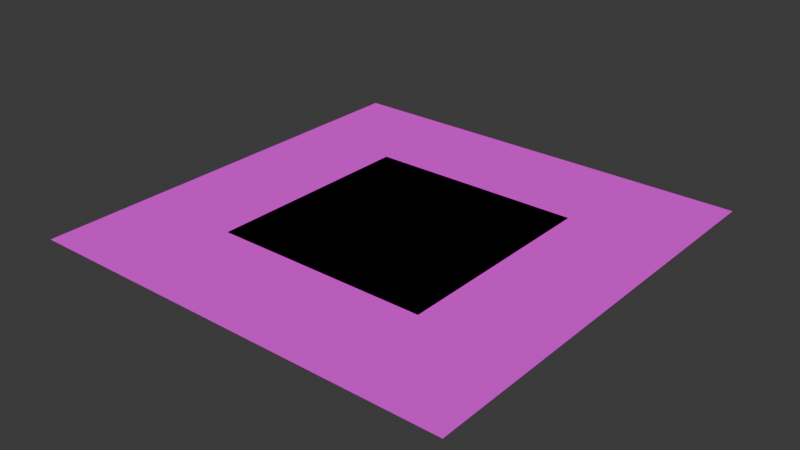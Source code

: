 # Source: Water.blend  (saved by Blender 4.1.23; exported with 4.5.12 LTS)
import bpy
from mathutils import Matrix  # noqa: F401  (used for matrix-valued properties, if any)

bpy.ops.wm.read_factory_settings(use_empty=True)
scene = bpy.context.scene
scene.name = 'Scene'

# ---- collections
col_collection = bpy.data.collections.new('Collection'); scene.collection.children.link(col_collection)

# ---- images (referenced by path relative to the original .blend; pixels are not part of the script)
import os
ASSET_DIR = os.environ.get("B2B_ASSET_DIR", "")  # directory of the original .blend (textures are referenced by path, not embedded)
HERE = os.path.dirname(os.path.abspath(__file__))  # packed textures are extracted next to this script under _unpacked/

def load_image(name, relpath, width, height, colorspace="sRGB"):
    """Load a texture the original file referenced (path relative to the .blend, or extracted next to this script)."""
    p = next((c for c in (os.path.join(HERE, relpath), os.path.join(ASSET_DIR, relpath)) if relpath and os.path.exists(c)), "")
    if p:
        img = bpy.data.images.load(p, check_existing=True)
        img.name = name
    else:  # same state as the original file: an image datablock whose file is absent (Cycles renders it pink)
        img = bpy.data.images.new(name, width, height)
        img.source = "FILE"
        img.filepath = "//" + (relpath or name)
    img.colorspace_settings.name = colorspace
    return img
img_t_water_64x64 = load_image('T_Water_64x64', 'T_Water_64x64.png', 1024, 1024, 'sRGB')

# ---- materials (node trees are filled in below, after node groups)
mat_mi_water = bpy.data.materials.new('MI_Water')
mat_mi_water.use_transparent_shadow = False

# ---- material node trees
mat_mi_water.use_nodes = True; mat_mi_water.node_tree.nodes.clear()
_N = mat_mi_water.node_tree.nodes; _L = mat_mi_water.node_tree.links
n0 = _N.new('ShaderNodeBsdfPrincipled'); n0.name = 'Principled BSDF'; n0.location = (10, 300)
n0.inputs[2].default_value = 1.0
n0.inputs[3].default_value = 1.45
n1 = _N.new('ShaderNodeOutputMaterial'); n1.name = 'Material Output'; n1.location = (300, 300)
n2 = _N.new('ShaderNodeTexImage'); n2.name = 'Image Texture'; n2.location = (-280, 280)
n2.image = img_t_water_64x64
n2.interpolation = 'Closest'
_L.new(n0.outputs[0], n1.inputs[0])
_L.new(n2.outputs[0], n0.inputs[0])
n1.is_active_output = True

# ---- world
world_world = bpy.data.worlds.new('World'); scene.world = world_world
world_world.use_nodes = True; world_world.node_tree.nodes.clear()
_N = world_world.node_tree.nodes; _L = world_world.node_tree.links
n0 = _N.new('ShaderNodeOutputWorld'); n0.name = 'World Output'; n0.location = (300, 300)
n1 = _N.new('ShaderNodeBackground'); n1.name = 'Background'; n1.location = (10, 300)
n1.inputs[0].default_value = (0.05088, 0.05088, 0.05088, 1.0)
_L.new(n1.outputs[0], n0.inputs[0])
n0.is_active_output = True
world_world.color = (0.05088, 0.05088, 0.05088)
world_world.use_sun_shadow = False
world_world.sun_shadow_jitter_overblur = 0.0

# ---- meshes
me_plane = bpy.data.meshes.new('Plane')
me_plane.from_pydata([(-1.0, -1.0, 0.0), (1.0, -1.0, 0.0), (-1.0, 1.0, 0.0), (1.0, 1.0, 0.0)], [], [(0, 1, 3, 2)])
me_plane.polygons.foreach_set('use_smooth', [True] * 1)
_uv = me_plane.uv_layers.new(name='UVMap')
_uv.uv.foreach_set('vector', [0.0, 0.0, 0.3906, 0.0, 0.3906, 0.3906, 0.0, 0.3906])
me_plane.materials.append(mat_mi_water)
me_plane.update()
me_plane_001 = bpy.data.meshes.new('Plane.001')
me_plane_001.from_pydata([(-0.5, -0.5, 0.0), (0.5, -0.5, 0.0), (-0.5, 0.5, 0.0), (0.5, 0.5, 0.0)], [], [(0, 1, 3, 2)])
me_plane_001.polygons.foreach_set('use_smooth', [True] * 1)
_uv = me_plane_001.uv_layers.new(name='UVMap')
_uv.uv.foreach_set('vector', [0.0, 0.0, 0.1875, 0.0, 0.1875, 0.2031, 0.0, 0.2031])
me_plane_001.materials.append(mat_mi_water)
me_plane_001.update()
me_plane_002 = bpy.data.meshes.new('Plane.002')
me_plane_002.from_pydata([(-2.0, -2.0, 0.0), (2.0, -2.0, 0.0), (-2.0, 2.0, 0.0), (2.0, 2.0, 0.0)], [], [(0, 1, 3, 2)])
me_plane_002.polygons.foreach_set('use_smooth', [True] * 1)
_uv = me_plane_002.uv_layers.new(name='UVMap')
_uv.uv.foreach_set('vector', [0.0, 0.0, 0.7812, 0.0, 0.7812, 0.7812, 0.0, 0.7812])
me_plane_002.materials.append(mat_mi_water)
me_plane_002.update()

# ---- objects
ob_sm_water_plane_2x2 = bpy.data.objects.new('SM_Water_Plane_2x2', me_plane)
ob_sm_water_plane_1x1 = bpy.data.objects.new('SM_Water_Plane_1x1', me_plane_001)
ob_sm_water_plane_4x4 = bpy.data.objects.new('SM_Water_Plane_4x4', me_plane_002)

# ---- transforms, parenting, visibility, modifiers, constraints
ob_sm_water_plane_2x2.location = (0.0, 0.0, 0.0)
ob_sm_water_plane_1x1.location = (0.0, 0.0, 0.0)
ob_sm_water_plane_4x4.location = (0.0, 0.0, 0.0)

# ---- collection membership
col_collection.objects.link(ob_sm_water_plane_2x2)
col_collection.objects.link(ob_sm_water_plane_1x1)
col_collection.objects.link(ob_sm_water_plane_4x4)

# ---- scene / render settings (as saved in the file)
scene.frame_start = 1; scene.frame_end = 250; scene.frame_set(1)
scene.render.engine = 'BLENDER_EEVEE_NEXT'
scene.render.fps = 144
scene.cycles.sampling_pattern = 'TABULATED_SOBOL'
scene.eevee.ray_tracing_options.trace_max_roughness = 0.0
bpy.context.view_layer.update()

# ---- added for rendering (the .blend has no active camera and no usable light): camera, sun
cam_auto = bpy.data.cameras.new('AutoCamera')
cam_auto.lens = 50.0
cam_auto.sensor_width = 36.0
cam_auto.clip_end = 1000.0
ob_auto_camera = bpy.data.objects.new('AutoCamera', cam_auto)
scene.collection.objects.link(ob_auto_camera)
ob_auto_camera.location = (5.23386, -6.28063, 4.18709)
ob_auto_camera.rotation_euler = (1.09748, -7.21219e-08, 0.694738)
scene.camera = ob_auto_camera
light_auto_sun = bpy.data.lights.new('AutoSun', 'SUN')
light_auto_sun.energy = 3.0
light_auto_sun.angle = 0.0523599
ob_auto_sun = bpy.data.objects.new('AutoSun', light_auto_sun)
scene.collection.objects.link(ob_auto_sun)
ob_auto_sun.rotation_euler = (0.872665, 0.174533, 0.523599)
bpy.context.view_layer.update()
